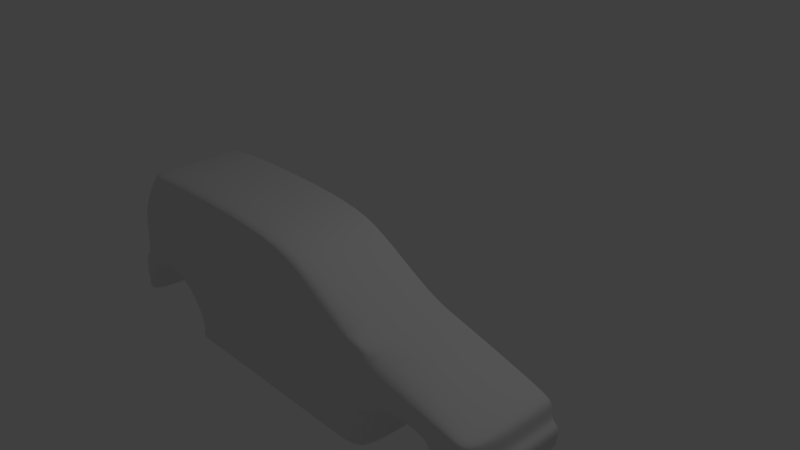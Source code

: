 # Source: model.blend  (saved by Blender 2.76.0; exported with 4.5.12 LTS)
import bpy
from mathutils import Matrix  # noqa: F401  (used for matrix-valued properties, if any)

bpy.ops.wm.read_factory_settings(use_empty=True)
scene = bpy.context.scene
scene.name = 'Scene'

# ---- collections
col_collection_1 = bpy.data.collections.new('Collection 1'); scene.collection.children.link(col_collection_1)

# ---- materials (node trees are filled in below, after node groups)
mat_material = bpy.data.materials.new('Material')
mat_material.alpha_threshold = 0.0
mat_material.use_transparent_shadow = False
mat_material.roughness = 0.5
mat_material.line_color = (0.0, 0.0, 0.0, 1.0)

# ---- material node trees

# ---- world
world_world = bpy.data.worlds.new('World'); scene.world = world_world
world_world.color = (0.05088, 0.05088, 0.05088)
world_world.use_sun_shadow = False
world_world.sun_shadow_jitter_overblur = 0.0
world_world.cycles.sampling_method = 'MANUAL'
world_world.cycles.sample_map_resolution = 256

# ---- cameras
cam_camera = bpy.data.cameras.new('Camera')
cam_camera.clip_end = 100.0
cam_camera.lens = 35.0
cam_camera.sensor_width = 32.0
cam_camera.sensor_height = 18.0
cam_camera.ortho_scale = 7.314
cam_camera.dof.focus_distance = 0.0
cam_camera.dof.aperture_fstop = 128.0

# ---- lights
light_lamp = bpy.data.lights.new('Lamp', 'POINT')
light_lamp.transmission_factor = 0.0
light_lamp.cutoff_distance = 30.0
light_lamp.energy = 100.0
light_lamp.shadow_buffer_clip_start = 1.001
light_lamp.shadow_soft_size = 0.1
light_lamp.shadow_maximum_resolution = 0.006
light_lamp.use_absolute_resolution = True
light_lamp.cycles.use_multiple_importance_sampling = False

# ---- meshes
me_cube = bpy.data.meshes.new('Cube')
me_cube.from_pydata([(-3.279, -1.499, -1.368), (-3.332, -1.499, -1.35), (-2.047, -1.499, -1.33), (1.196, -1.499, -1.324), (2.846, -1.499, -0.4867), (2.877, -1.499, -1.19), (3.128, -1.499, -0.7152), (3.125, -1.499, -1.105), (-3.347, -1.499, -0.005459), (2.845, -1.499, -0.3853), (3.104, -1.499, -0.5145), (1.317, -1.499, 0.03985), (-2.846, -1.499, 0.6949), (1.922, -1.499, -0.7283), (1.684, -1.499, -0.8269), (1.531, -1.499, -0.9678), (1.445, -1.499, -1.161), (1.41, -1.499, -1.328), (2.846, -1.499, -0.9599), (2.642, -1.499, -1.219), (2.629, -1.499, -1.095), (2.59, -1.499, -0.9809), (2.508, -1.499, -0.8808), (2.363, -1.499, -0.764), (2.17, -1.499, -0.7181), (2.577, -1.499, -0.3066), (2.869, -1.499, -1.069), (3.192, -1.499, -1.035), (-3.455, -1.499, -1.102), (-1.848, -1.499, -1.326), (-2.823, -1.499, -0.7599), (-2.847, -1.499, -0.7954), (-3.004, -1.499, -0.848), (-3.098, -1.499, -0.9248), (-3.175, -1.499, -1.018), (-3.232, -1.499, -1.125), (-3.267, -1.499, -1.24), (-2.096, -1.499, -0.8149), (-2.098, -1.499, -1.139), (-2.254, -1.499, -0.9417), (-3.082, -1.499, -0.198), (-1.085, -1.499, -0.8152), (-2.47, -1.499, -0.8268), (-2.086, -1.499, 0.8073), (-2.047, -1.507, -1.553), (1.19, -1.507, -1.542), (1.413, -1.506, -1.552), (-1.843, -1.507, -1.546), (2.883, -1.499, -1.391), (3.119, -1.499, -1.288), (2.639, -1.499, -1.433), (3.204, -1.499, -0.9206), (2.82, -1.499, -0.7496), (3.2, -1.551, -0.7566), (2.432, -1.499, -0.8094), (2.813, -1.551, -0.804), (-0.9789, -1.499, -1.325), (0.09074, -1.499, 0.7546), (-0.96, -1.507, -1.544), (-1.113, -1.499, 0.8185), (0.5847, -1.499, 0.4879), (-1.114, -1.499, 0.7267), (-3.16, -1.499, -0.7447), (-3.457, -1.499, -1.237), (-3.507, -1.499, -0.9931), (-3.509, -1.499, -0.8002), (-3.45, -1.499, -0.7026), (-3.297, -1.499, -0.8277), (-3.217, -1.528, -0.7816), (-3.496, -1.528, -0.7442), (-3.349, -1.499, -1.026), (-3.328, -1.499, -1.116), (-3.341, -1.499, -1.246), (-3.508, -1.499, -0.9123), (-3.325, -1.499, -0.93), (-3.42, -1.499, -1.308), (3.22, -1.499, -0.8282), (2.835, -1.499, -0.8761), (1.352, -1.499, -0.8476), (2.822, -1.499, -0.6113), (3.114, -1.499, -0.6149), (2.744, -1.499, -1.082), (2.763, -1.499, -1.204), (2.761, -1.499, -1.412), (2.706, -1.499, -0.9671), (2.588, -1.499, -0.7568), (2.623, -1.551, -0.8067), (2.663, -1.499, -0.8785), (3.047, -1.499, -0.4521), (2.172, -1.499, -0.5655), (2.358, -1.499, -0.5884), (2.577, -1.499, -0.6109), (2.347, -1.499, -0.2394), (1.922, -1.499, -0.5557), (2.163, -1.499, -0.1882), (1.92, -1.499, -0.1217), (1.233, -1.499, -1.086), (-1.11, -1.499, 0.4721), (-3.407, -1.499, -0.5277), (-3.105, -1.499, -0.5518), (-1.055, -1.499, -1.063), (-2.626, -1.499, 0.6961), (-2.673, -1.499, -0.5547), (-2.413, -1.499, -0.5935), (-3.369, -1.499, -0.1843), (1.348, -1.499, -0.3809), (-2.4, -1.499, -0.2107), (-1.106, -1.499, -0.2679), (1.923, -1.499, -0.415), (-2.657, -1.499, -0.2028), (2.577, -1.499, -0.4613), (2.353, -1.499, -0.445), (2.165, -1.499, -0.4317), (0.09043, -1.499, 0.6617), (1.094, -1.499, -0.2373), (1.12, -1.499, -0.044), (0.5227, -1.499, 0.4006), (1.337, -1.499, -0.05034), (-1.098, -1.499, -0.1146), (-1.108, -1.499, 0.1533), (-3.212, -1.499, 0.2563), (-3.009, -1.499, 0.5403), (1.65, -1.499, -0.6363), (1.651, -1.499, -0.3986), (1.641, -1.499, -0.04771), (-1.902, -1.499, -1.061), (-1.104, -1.499, -0.6072), (-3.063, -1.499, -0.003843), (-2.942, -1.499, 0.2583), (-2.755, -1.499, 0.5422), (1.343, -1.499, -0.6223), (-2.386, -1.499, -0.02922), (-2.43, -1.499, 0.5456), (-2.564, -1.499, 0.2489), (-2.639, -1.499, -0.01474), (-2.341, -1.499, 0.7007), (-2.793, -1.499, 0.7344), (-2.579, -1.499, 0.7693), (-2.283, -1.499, 0.7996), (-2.321, -1.499, 0.2476), (-2.216, -1.499, 0.5385), (-2.139, -1.499, 0.706), (-0.9727, -1.499, -1.396), (-1.846, -1.499, -1.398), (-2.047, -1.499, -1.403), (1.411, -1.499, -1.401), (1.194, -1.499, -1.395), (-2.047, -1.524, -1.422), (1.411, -1.524, -1.42), (-0.9711, -1.524, -1.415), (-1.846, -1.524, -1.417), (1.193, -1.524, -1.414), (-2.045, -0.2497, -1.424), (-2.045, -0.2501, -1.554), (2.579, -0.2498, -0.3085), (2.348, -0.2498, -0.2413), (-2.845, -0.2498, 0.693), (-3.008, -0.2498, 0.5385), (-3.495, -0.2496, -0.746), (-3.508, -0.2498, -0.802), (3.202, -0.2493, -0.7585), (3.13, -0.2498, -0.717), (-3.33, -0.2498, -1.352), (-3.277, -0.2498, -1.369), (1.923, -0.2498, -0.7302), (2.172, -0.2498, -0.7199), (3.205, -0.2498, -0.9225), (3.221, -0.2498, -0.83), (-2.845, -0.2498, -0.7972), (-2.822, -0.2498, -0.7617), (3.048, -0.2498, -0.4539), (2.847, -0.2498, -0.3871), (-3.003, -0.2498, -0.8499), (3.115, -0.2498, -0.6167), (3.105, -0.2498, -0.5164), (-3.097, -0.2498, -0.9266), (2.164, -0.2498, -0.1901), (1.922, -0.2498, -0.1235), (-0.9586, -0.2502, -1.546), (1.191, -0.2502, -1.543), (-3.174, -0.2498, -1.02), (1.411, -0.2498, -1.33), (1.446, -0.2498, -1.163), (-3.231, -0.2498, -1.127), (3.193, -0.2498, -1.037), (-3.507, -0.2498, -0.9141), (-3.505, -0.2498, -0.995), (2.365, -0.2498, -0.7659), (2.434, -0.2498, -0.8112), (1.414, -0.2501, -1.554), (1.412, -0.2497, -1.422), (-3.266, -0.2498, -1.242), (2.631, -0.2498, -1.097), (2.643, -0.2498, -1.221), (-2.468, -0.2498, -0.8287), (2.592, -0.2498, -0.9827), (1.318, -0.2498, 0.03801), (0.586, -0.2498, 0.4861), (-2.096, -0.2498, -1.141), (-2.045, -0.2498, -1.332), (-2.253, -0.2498, -0.9436), (2.51, -0.2498, -0.8827), (-3.367, -0.2498, -0.1862), (-3.406, -0.2498, -0.5295), (-3.419, -0.2498, -1.309), (-3.346, -0.2498, -0.007305), (1.532, -0.2498, -0.9696), (-2.045, -0.2498, -1.404), (0.0921, -0.2498, 0.7528), (1.412, -0.2498, -1.403), (-1.841, -0.2502, -1.548), (-1.111, -0.2498, 0.8167), (-2.085, -0.2498, 0.8054), (3.127, -0.2498, -1.107), (-3.454, -0.2498, -1.103), (-3.456, -0.2498, -1.239), (1.642, -0.2498, -0.04956), (2.762, -0.2498, -1.414), (2.884, -0.2498, -1.393), (-3.449, -0.2498, -0.7044), (1.686, -0.2498, -0.8287), (-2.792, -0.2498, 0.7326), (3.12, -0.2498, -1.29), (-2.577, -0.2498, 0.7675), (2.64, -0.2498, -1.435), (-2.282, -0.2498, 0.7977), (-3.211, -0.2498, 0.2545)], [], [(98, 99, 40, 104), (40, 99, 102, 109), (106, 109, 102, 103), (36, 72, 1, 0), (126, 103, 37, 41), (37, 103, 42, 39), (100, 125, 29, 56), (149, 150, 47, 58), (147, 44, 47, 150), (62, 99, 98, 66), (67, 74, 33, 32), (70, 71, 35, 34), (62, 68, 31, 30), (74, 70, 34, 33), (31, 68, 67, 32), (74, 73, 64, 70), (70, 64, 28, 71), (71, 28, 63, 72), (75, 1, 72, 63), (74, 67, 65, 73), (65, 67, 68, 69), (69, 68, 62, 66), (96, 100, 56, 3), (71, 72, 36, 35), (62, 30, 102, 99), (95, 108, 112, 94), (25, 110, 4, 9), (112, 89, 90, 111), (90, 23, 85, 91), (85, 23, 54, 86), (86, 54, 22, 87), (87, 22, 21, 84), (84, 21, 20, 81), (20, 19, 82, 81), (81, 82, 5, 26), (82, 83, 48, 5), (49, 7, 5, 48), (7, 27, 26, 5), (27, 51, 18, 26), (18, 84, 81, 26), (18, 77, 87, 84), (77, 55, 86, 87), (55, 52, 85, 86), (52, 79, 91, 85), (4, 79, 80, 10), (79, 52, 6, 80), (52, 55, 53, 6), (55, 77, 76, 53), (76, 77, 18, 51), (90, 89, 24, 23), (4, 110, 91, 79), (83, 82, 19, 50), (103, 102, 30, 42), (11, 117, 124), (117, 115, 114, 105), (140, 97, 61, 141), (115, 119, 118, 114), (97, 119, 115, 116), (57, 113, 116, 60), (97, 140, 139, 119), (61, 113, 57, 59), (151, 149, 58, 45), (90, 91, 110, 111), (151, 45, 46, 148), (16, 96, 3, 17), (96, 16, 15, 78), (78, 15, 14, 122), (93, 122, 14, 13), (92, 111, 110, 25), (112, 111, 92, 94), (122, 93, 108, 123), (93, 13, 24, 89), (93, 89, 112, 108), (124, 123, 108, 95), (105, 123, 124, 117), (88, 9, 4, 10), (125, 38, 2, 29), (125, 37, 39, 38), (41, 37, 125, 100), (100, 96, 78, 41), (126, 107, 106, 103), (8, 104, 40, 127), (128, 120, 8, 127), (128, 129, 121, 120), (101, 12, 121, 129), (78, 122, 130), (130, 122, 123, 105), (78, 130, 126, 41), (126, 130, 105, 107), (11, 115, 117), (114, 118, 107, 105), (128, 127, 134, 133), (129, 128, 133, 132), (135, 101, 129, 132), (109, 134, 127, 40), (131, 134, 109, 106), (106, 107, 118, 131), (137, 136, 12, 101), (135, 138, 137, 101), (43, 138, 135, 141), (135, 132, 140, 141), (132, 133, 139, 140), (133, 134, 131, 139), (119, 139, 131, 118), (43, 141, 61, 59), (60, 116, 115, 11), (61, 97, 116, 113), (3, 146, 145, 17), (3, 56, 142, 146), (2, 144, 143, 29), (56, 29, 143, 142), (146, 151, 148, 145), (146, 142, 149, 151), (144, 147, 150, 143), (142, 143, 150, 149), (36, 0, 163, 191), (69, 66, 219, 158), (13, 14, 220, 164), (7, 49, 222, 213), (138, 43, 212, 225), (124, 95, 177, 216), (120, 121, 157, 226), (94, 92, 155, 176), (80, 6, 161, 173), (50, 19, 193, 224), (8, 120, 226, 205), (137, 138, 225, 223), (83, 50, 224, 217), (136, 137, 223, 221), (145, 148, 190, 209), (49, 48, 218, 222), (12, 136, 221, 156), (147, 144, 207, 152), (23, 24, 165, 187), (14, 15, 206, 220), (73, 65, 159, 185), (39, 42, 194, 200), (47, 44, 153, 210), (28, 64, 186, 214), (66, 98, 203, 219), (75, 63, 215, 204), (48, 83, 217, 218), (11, 124, 216, 196), (59, 57, 208, 211), (63, 28, 214, 215), (27, 7, 213, 184), (43, 59, 211, 212), (58, 47, 210, 178), (17, 145, 209, 181), (57, 60, 197, 208), (144, 2, 199, 207), (25, 9, 171, 154), (15, 16, 182, 206), (22, 54, 188, 201), (104, 8, 205, 202), (1, 75, 204, 162), (98, 104, 202, 203), (21, 22, 201, 195), (38, 39, 200, 198), (2, 38, 198, 199), (60, 11, 196, 197), (20, 21, 195, 192), (46, 45, 179, 189), (42, 30, 169, 194), (19, 20, 192, 193), (35, 36, 191, 183), (148, 46, 189, 190), (54, 23, 187, 188), (64, 73, 185, 186), (51, 27, 184, 166), (34, 35, 183, 180), (88, 10, 174, 170), (16, 17, 181, 182), (33, 34, 180, 175), (45, 58, 178, 179), (95, 94, 176, 177), (32, 33, 175, 172), (53, 76, 167, 160), (10, 80, 173, 174), (31, 32, 172, 168), (9, 88, 170, 171), (30, 31, 168, 169), (76, 51, 166, 167), (24, 13, 164, 165), (0, 1, 162, 163), (6, 53, 160, 161), (65, 69, 158, 159), (121, 12, 156, 157), (92, 25, 154, 155), (44, 147, 152, 153)])
me_cube.polygons.foreach_set('use_smooth', [True] * 190)
me_cube.materials.append(mat_material)
me_cube.use_remesh_preserve_volume = False
me_cube.use_remesh_preserve_attributes = False
me_cube.use_mirror_vertex_groups = False
me_cube.update()

# ---- objects
ob_cube = bpy.data.objects.new('Cube', me_cube)
ob_lamp = bpy.data.objects.new('Lamp', light_lamp)
ob_camera = bpy.data.objects.new('Camera', cam_camera)

# ---- transforms, parenting, visibility, modifiers, constraints
ob_cube.location = (0.0, 0.0, 0.0)
ob_cube.lock_rotations_4d = False
ob_cube.empty_display_type = 'ARROWS'
ob_cube.lineart.crease_threshold = 0.0
_m = ob_cube.modifiers.new('Subsurf', 'SUBSURF')
_m.uv_smooth = 'PRESERVE_CORNERS'
_m.quality = 2
_m.levels = 2
_m.show_only_control_edges = False
ob_lamp.location = (4.076, 1.005, 5.904)
ob_lamp.rotation_euler = (0.6503, 0.05522, 1.866)
ob_lamp.lock_rotations_4d = False
ob_lamp.empty_display_type = 'ARROWS'
ob_lamp.color = (0.0, 0.0, 0.0, 0.0)
ob_lamp.lineart.crease_threshold = 0.0
ob_camera.location = (7.481, -6.508, 5.344)
ob_camera.rotation_euler = (1.109, 0.01082, 0.8149)
ob_camera.lock_rotations_4d = False
ob_camera.empty_display_type = 'ARROWS'
ob_camera.color = (0.0, 0.0, 0.0, 0.0)
ob_camera.display_type = 'WIRE'
ob_camera.lineart.crease_threshold = 0.0

# ---- collection membership
col_collection_1.objects.link(ob_cube)
col_collection_1.objects.link(ob_lamp)
col_collection_1.objects.link(ob_camera)

# ---- scene / render settings (as saved in the file)
scene.camera = ob_camera
scene.frame_start = 1; scene.frame_end = 250; scene.frame_set(1)
scene.render.engine = 'BLENDER_EEVEE_NEXT'
scene.render.resolution_percentage = 50
scene.render.dither_intensity = 0.0
scene.cycles.use_denoising = False
scene.cycles.samples = 10
scene.cycles.sampling_pattern = 'TABULATED_SOBOL'
scene.cycles.light_sampling_threshold = 0.0
scene.cycles.use_adaptive_sampling = False
scene.cycles.use_light_tree = False
scene.cycles.blur_glossy = 0.0
scene.cycles.pixel_filter_type = 'GAUSSIAN'
scene.cycles.sample_clamp_indirect = 0.0
scene.view_settings.view_transform = 'Standard'
bpy.context.view_layer.update()
